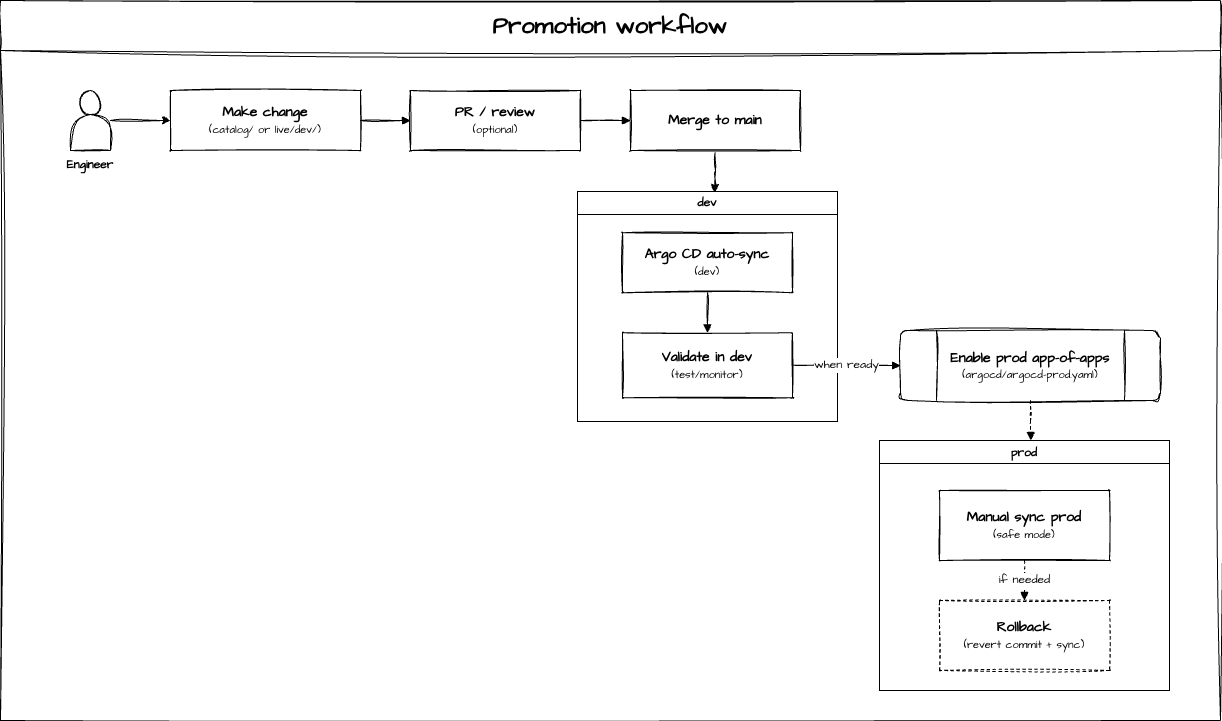

The diagram above was exported from draw.io. Its source (the exported page's mxGraphModel, read from the mxfile embedded in the PNG):
<mxGraphModel dx="1543" dy="1104" grid="1" gridSize="10" guides="1" tooltips="1" connect="1" arrows="1" fold="1" page="1" pageScale="1" pageWidth="850" pageHeight="1100" math="0" shadow="0">
  <root>
    <mxCell id="0" />
    <mxCell id="1" parent="0" />
    <mxCell id="RJgTGl3QR3LErYiHXqup-1" value="&lt;h1 style=&quot;text-align: left; margin-top: 0px; margin-bottom: 0px;&quot;&gt;&lt;font face=&quot;Architects Daughter&quot; style=&quot;line-height: 100%;&quot;&gt;Promotion workflow&lt;/font&gt;&lt;/h1&gt;" style="swimlane;whiteSpace=wrap;html=1;startSize=50;sketch=1;curveFitting=1;jiggle=2;" vertex="1" parent="1">
      <mxGeometry x="10" y="10" width="1220" height="720" as="geometry" />
    </mxCell>
    <mxCell id="RJgTGl3QR3LErYiHXqup-8" value="" style="edgeStyle=orthogonalEdgeStyle;rounded=0;orthogonalLoop=1;jettySize=auto;html=1;sketch=1;endArrow=block;endFill=1;fontSize=12;fontFamily=Architects Daughter;" edge="1" parent="RJgTGl3QR3LErYiHXqup-1" target="RJgTGl3QR3LErYiHXqup-3">
      <mxGeometry relative="1" as="geometry">
        <mxPoint x="415" y="140" as="sourcePoint" />
      </mxGeometry>
    </mxCell>
    <mxCell id="RJgTGl3QR3LErYiHXqup-9" value="discovers" style="edgeStyle=orthogonalEdgeStyle;rounded=0;orthogonalLoop=1;jettySize=auto;html=1;sketch=1;endArrow=block;endFill=1;fontSize=12;fontFamily=Architects Daughter;exitX=0.75;exitY=1;exitDx=0;exitDy=0;" edge="1" parent="RJgTGl3QR3LErYiHXqup-1" target="RJgTGl3QR3LErYiHXqup-4">
      <mxGeometry x="-0.0732" relative="1" as="geometry">
        <mxPoint as="offset" />
        <mxPoint x="480" y="260" as="sourcePoint" />
      </mxGeometry>
    </mxCell>
    <mxCell id="RJgTGl3QR3LErYiHXqup-10" value="auto-sync" style="edgeStyle=orthogonalEdgeStyle;rounded=0;orthogonalLoop=1;jettySize=auto;html=1;sketch=1;endArrow=block;endFill=1;fontSize=12;fontFamily=Architects Daughter;" edge="1" parent="RJgTGl3QR3LErYiHXqup-1" target="RJgTGl3QR3LErYiHXqup-5">
      <mxGeometry relative="1" as="geometry">
        <mxPoint x="605" y="420" as="sourcePoint" />
      </mxGeometry>
    </mxCell>
    <mxCell id="RJgTGl3QR3LErYiHXqup-11" value="optional enable" style="edgeStyle=orthogonalEdgeStyle;rounded=0;orthogonalLoop=1;jettySize=auto;html=1;sketch=1;endArrow=block;endFill=1;fontSize=12;dashed=1;fontFamily=Architects Daughter;exitX=0.25;exitY=1;exitDx=0;exitDy=0;" edge="1" parent="RJgTGl3QR3LErYiHXqup-1" target="RJgTGl3QR3LErYiHXqup-6">
      <mxGeometry x="-0.0667" relative="1" as="geometry">
        <mxPoint as="offset" />
        <mxPoint x="350" y="260" as="sourcePoint" />
      </mxGeometry>
    </mxCell>
    <mxCell id="RJgTGl3QR3LErYiHXqup-12" value="manual sync" style="edgeStyle=orthogonalEdgeStyle;rounded=0;orthogonalLoop=1;jettySize=auto;html=1;sketch=1;endArrow=block;endFill=1;fontSize=12;dashed=1;fontFamily=Architects Daughter;" edge="1" parent="RJgTGl3QR3LErYiHXqup-1" source="RJgTGl3QR3LErYiHXqup-6">
      <mxGeometry relative="1" as="geometry">
        <mxPoint x="225" y="470" as="targetPoint" />
      </mxGeometry>
    </mxCell>
    <mxCell id="m6ZntZ7TU4jdIJEl5tDZ-1" value="&lt;b&gt;Make change&lt;br&gt;&lt;/b&gt;&lt;font style=&quot;font-size: 11px;&quot;&gt;(catalog/ or live/dev/)&lt;/font&gt;" style="rounded=1;whiteSpace=wrap;html=1;sketch=1;arcSize=0;fontSize=14;fontFamily=Architects Daughter;" vertex="1" parent="RJgTGl3QR3LErYiHXqup-1">
      <mxGeometry x="170" y="90" width="190" height="60" as="geometry" />
    </mxCell>
    <mxCell id="m6ZntZ7TU4jdIJEl5tDZ-2" value="&lt;b&gt;PR / review&lt;br&gt;&lt;/b&gt;&lt;font style=&quot;font-size: 11px;&quot;&gt;(optional)&lt;/font&gt;" style="rounded=1;whiteSpace=wrap;html=1;sketch=1;arcSize=0;fontSize=14;fontFamily=Architects Daughter;" vertex="1" parent="RJgTGl3QR3LErYiHXqup-1">
      <mxGeometry x="410" y="90" width="170" height="60" as="geometry" />
    </mxCell>
    <mxCell id="m6ZntZ7TU4jdIJEl5tDZ-3" style="edgeStyle=orthogonalEdgeStyle;rounded=0;orthogonalLoop=1;jettySize=auto;html=1;exitX=0.5;exitY=1;exitDx=0;exitDy=0;sketch=1;curveFitting=1;jiggle=2;fontFamily=Architects Daughter;entryX=0.528;entryY=0.004;entryDx=0;entryDy=0;entryPerimeter=0;" edge="1" parent="RJgTGl3QR3LErYiHXqup-1" source="m6ZntZ7TU4jdIJEl5tDZ-4" target="m6ZntZ7TU4jdIJEl5tDZ-8">
      <mxGeometry relative="1" as="geometry" />
    </mxCell>
    <mxCell id="m6ZntZ7TU4jdIJEl5tDZ-4" value="&lt;b&gt;Merge to main&lt;/b&gt;" style="rounded=1;whiteSpace=wrap;html=1;sketch=1;arcSize=0;fontSize=14;fontFamily=Architects Daughter;" vertex="1" parent="RJgTGl3QR3LErYiHXqup-1">
      <mxGeometry x="630" y="90" width="170" height="60" as="geometry" />
    </mxCell>
    <mxCell id="m6ZntZ7TU4jdIJEl5tDZ-5" value="" style="edgeStyle=orthogonalEdgeStyle;rounded=0;orthogonalLoop=1;jettySize=auto;html=1;sketch=1;endArrow=block;endFill=1;fontSize=12;fontFamily=Architects Daughter;" edge="1" parent="RJgTGl3QR3LErYiHXqup-1" source="m6ZntZ7TU4jdIJEl5tDZ-1" target="m6ZntZ7TU4jdIJEl5tDZ-2">
      <mxGeometry relative="1" as="geometry" />
    </mxCell>
    <mxCell id="m6ZntZ7TU4jdIJEl5tDZ-6" value="" style="edgeStyle=orthogonalEdgeStyle;rounded=0;orthogonalLoop=1;jettySize=auto;html=1;sketch=1;endArrow=block;endFill=1;fontSize=12;fontFamily=Architects Daughter;" edge="1" parent="RJgTGl3QR3LErYiHXqup-1" source="m6ZntZ7TU4jdIJEl5tDZ-2" target="m6ZntZ7TU4jdIJEl5tDZ-4">
      <mxGeometry relative="1" as="geometry" />
    </mxCell>
    <mxCell id="m6ZntZ7TU4jdIJEl5tDZ-7" value="" style="edgeStyle=orthogonalEdgeStyle;rounded=0;orthogonalLoop=1;jettySize=auto;html=1;sketch=1;endArrow=block;endFill=1;fontSize=12;dashed=1;fontFamily=Architects Daughter;entryX=0.522;entryY=0;entryDx=0;entryDy=0;entryPerimeter=0;" edge="1" parent="RJgTGl3QR3LErYiHXqup-1" source="m6ZntZ7TU4jdIJEl5tDZ-18" target="m6ZntZ7TU4jdIJEl5tDZ-12">
      <mxGeometry relative="1" as="geometry" />
    </mxCell>
    <mxCell id="m6ZntZ7TU4jdIJEl5tDZ-8" value="&lt;font style=&quot;&quot;&gt;dev&lt;/font&gt;" style="swimlane;whiteSpace=wrap;html=1;fontFamily=Architects Daughter;" vertex="1" parent="RJgTGl3QR3LErYiHXqup-1">
      <mxGeometry x="577" y="191" width="260" height="230" as="geometry" />
    </mxCell>
    <mxCell id="m6ZntZ7TU4jdIJEl5tDZ-9" value="&lt;b&gt;Argo CD auto-sync&lt;/b&gt;&lt;br&gt;&lt;font style=&quot;font-size: 11px;&quot;&gt;(dev)&lt;/font&gt;" style="rounded=1;whiteSpace=wrap;html=1;sketch=1;arcSize=0;fontSize=14;fontFamily=Architects Daughter;" vertex="1" parent="m6ZntZ7TU4jdIJEl5tDZ-8">
      <mxGeometry x="45" y="41.25" width="170" height="60" as="geometry" />
    </mxCell>
    <mxCell id="m6ZntZ7TU4jdIJEl5tDZ-10" value="&lt;b&gt;Validate in dev&lt;/b&gt;&lt;br&gt;&lt;font style=&quot;font-size: 11px;&quot;&gt;(test/monitor)&lt;/font&gt;" style="rounded=1;whiteSpace=wrap;html=1;sketch=1;arcSize=0;fontSize=14;fontFamily=Architects Daughter;" vertex="1" parent="m6ZntZ7TU4jdIJEl5tDZ-8">
      <mxGeometry x="45" y="141.25" width="170" height="65" as="geometry" />
    </mxCell>
    <mxCell id="m6ZntZ7TU4jdIJEl5tDZ-11" value="" style="edgeStyle=orthogonalEdgeStyle;rounded=0;orthogonalLoop=1;jettySize=auto;html=1;sketch=1;endArrow=block;endFill=1;fontSize=12;fontFamily=Architects Daughter;" edge="1" parent="m6ZntZ7TU4jdIJEl5tDZ-8" source="m6ZntZ7TU4jdIJEl5tDZ-9" target="m6ZntZ7TU4jdIJEl5tDZ-10">
      <mxGeometry relative="1" as="geometry" />
    </mxCell>
    <mxCell id="m6ZntZ7TU4jdIJEl5tDZ-12" value="&lt;font face=&quot;Architects Daughter&quot; style=&quot;&quot;&gt;prod&lt;/font&gt;" style="swimlane;whiteSpace=wrap;html=1;" vertex="1" parent="RJgTGl3QR3LErYiHXqup-1">
      <mxGeometry x="879" y="440" width="290" height="250" as="geometry" />
    </mxCell>
    <mxCell id="m6ZntZ7TU4jdIJEl5tDZ-13" value="&lt;b&gt;Rollback&lt;br&gt;&lt;/b&gt;&lt;font style=&quot;font-size: 11px;&quot;&gt;(revert commit + sync)&lt;/font&gt;" style="rounded=1;whiteSpace=wrap;html=1;sketch=1;arcSize=0;fontSize=14;dashed=1;fontFamily=Architects Daughter;" vertex="1" parent="m6ZntZ7TU4jdIJEl5tDZ-12">
      <mxGeometry x="60" y="160" width="170" height="70" as="geometry" />
    </mxCell>
    <mxCell id="m6ZntZ7TU4jdIJEl5tDZ-14" value="&lt;b&gt;Manual sync prod&lt;br&gt;&lt;/b&gt;&lt;font style=&quot;font-size: 11px;&quot;&gt;(safe mode)&lt;/font&gt;" style="rounded=1;whiteSpace=wrap;html=1;sketch=1;arcSize=0;fontSize=14;fontFamily=Architects Daughter;" vertex="1" parent="m6ZntZ7TU4jdIJEl5tDZ-12">
      <mxGeometry x="60" y="50" width="170" height="70" as="geometry" />
    </mxCell>
    <mxCell id="m6ZntZ7TU4jdIJEl5tDZ-15" value="if needed" style="edgeStyle=orthogonalEdgeStyle;rounded=0;orthogonalLoop=1;jettySize=auto;html=1;sketch=1;endArrow=block;endFill=1;fontSize=12;dashed=1;fontFamily=Architects Daughter;" edge="1" parent="m6ZntZ7TU4jdIJEl5tDZ-12" source="m6ZntZ7TU4jdIJEl5tDZ-14" target="m6ZntZ7TU4jdIJEl5tDZ-13">
      <mxGeometry relative="1" as="geometry" />
    </mxCell>
    <mxCell id="m6ZntZ7TU4jdIJEl5tDZ-16" value="when ready" style="edgeStyle=orthogonalEdgeStyle;rounded=0;orthogonalLoop=1;jettySize=auto;html=1;sketch=1;endArrow=block;endFill=1;fontSize=12;fontFamily=Architects Daughter;entryX=0;entryY=0.5;entryDx=0;entryDy=0;" edge="1" parent="RJgTGl3QR3LErYiHXqup-1" source="m6ZntZ7TU4jdIJEl5tDZ-10" target="m6ZntZ7TU4jdIJEl5tDZ-18">
      <mxGeometry relative="1" as="geometry" />
    </mxCell>
    <mxCell id="m6ZntZ7TU4jdIJEl5tDZ-17" value="" style="group" vertex="1" connectable="0" parent="RJgTGl3QR3LErYiHXqup-1">
      <mxGeometry x="900" y="330" width="260" height="70" as="geometry" />
    </mxCell>
    <mxCell id="m6ZntZ7TU4jdIJEl5tDZ-18" value="" style="verticalLabelPosition=bottom;verticalAlign=top;html=1;shape=process;whiteSpace=wrap;rounded=1;size=0.14;arcSize=11;sketch=1;curveFitting=1;jiggle=2;" vertex="1" parent="m6ZntZ7TU4jdIJEl5tDZ-17">
      <mxGeometry width="260" height="70" as="geometry" />
    </mxCell>
    <mxCell id="m6ZntZ7TU4jdIJEl5tDZ-19" value="&lt;b style=&quot;font-family: &amp;quot;Architects Daughter&amp;quot;; font-size: 14px;&quot;&gt;Enable prod app-of-apps&lt;br&gt;&lt;/b&gt;&lt;font style=&quot;font-family: &amp;quot;Architects Daughter&amp;quot;; font-size: 11px;&quot;&gt;(argocd/argocd-prod.yaml)&lt;/font&gt;" style="text;html=1;whiteSpace=wrap;strokeColor=none;fillColor=none;align=center;verticalAlign=middle;rounded=0;" vertex="1" parent="m6ZntZ7TU4jdIJEl5tDZ-17">
      <mxGeometry x="45" y="20" width="170" height="30" as="geometry" />
    </mxCell>
    <mxCell id="RJgTGl3QR3LErYiHXqup-14" style="edgeStyle=orthogonalEdgeStyle;rounded=0;orthogonalLoop=1;jettySize=auto;html=1;entryX=0;entryY=0.5;entryDx=0;entryDy=0;sketch=1;curveFitting=1;jiggle=2;" edge="1" parent="RJgTGl3QR3LErYiHXqup-1" source="RJgTGl3QR3LErYiHXqup-13" target="m6ZntZ7TU4jdIJEl5tDZ-1">
      <mxGeometry relative="1" as="geometry" />
    </mxCell>
    <mxCell id="RJgTGl3QR3LErYiHXqup-16" value="" style="group" vertex="1" connectable="0" parent="RJgTGl3QR3LErYiHXqup-1">
      <mxGeometry x="60" y="90" width="60" height="90" as="geometry" />
    </mxCell>
    <mxCell id="RJgTGl3QR3LErYiHXqup-13" value="" style="shape=actor;whiteSpace=wrap;html=1;sketch=1;curveFitting=1;jiggle=2;" vertex="1" parent="RJgTGl3QR3LErYiHXqup-16">
      <mxGeometry x="10" width="40" height="60" as="geometry" />
    </mxCell>
    <mxCell id="RJgTGl3QR3LErYiHXqup-15" value="&lt;b&gt;Engineer&lt;/b&gt;" style="text;html=1;whiteSpace=wrap;strokeColor=none;fillColor=none;align=center;verticalAlign=middle;rounded=0;fontFamily=Architects Daughter;" vertex="1" parent="RJgTGl3QR3LErYiHXqup-16">
      <mxGeometry y="60" width="60" height="30" as="geometry" />
    </mxCell>
  </root>
</mxGraphModel>